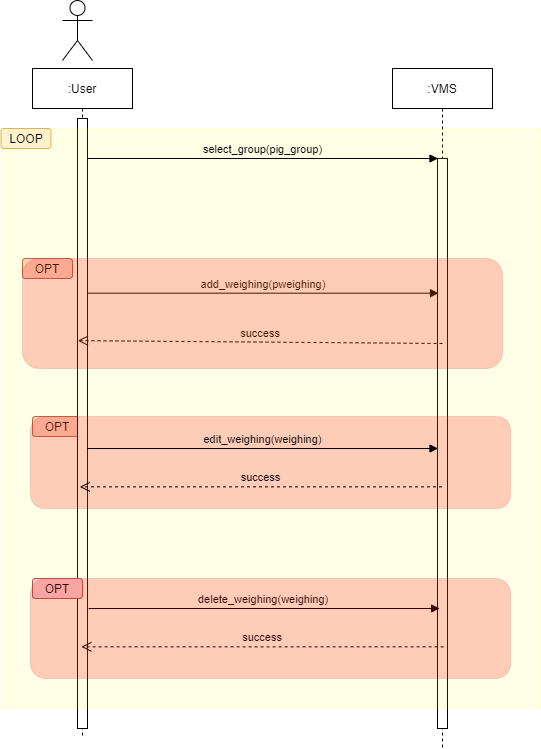

The diagram above was exported from draw.io. Its source (the exported page's mxGraphModel, read from the mxfile embedded in the PNG):
<mxGraphModel dx="778" dy="993" grid="1" gridSize="10" guides="1" tooltips="1" connect="1" arrows="1" fold="1" page="1" pageScale="1" pageWidth="850" pageHeight="1100" math="0" shadow="0">
  <root>
    <mxCell id="0" />
    <mxCell id="1" parent="0" />
    <mxCell id="ZMFwx07OvzHX6Oz9gwFl-1" value="OPT" style="rounded=1;whiteSpace=wrap;html=1;labelBackgroundColor=none;fillColor=#f8cecc;strokeColor=#b85450;" vertex="1" parent="1">
      <mxGeometry x="120" y="428" width="50" height="20" as="geometry" />
    </mxCell>
    <mxCell id="ZMFwx07OvzHX6Oz9gwFl-2" value=":User" style="shape=umlLifeline;perimeter=lifelinePerimeter;container=1;collapsible=0;recursiveResize=0;rounded=0;shadow=0;strokeWidth=1;" vertex="1" parent="1">
      <mxGeometry x="120" y="80" width="100" height="670" as="geometry" />
    </mxCell>
    <mxCell id="ZMFwx07OvzHX6Oz9gwFl-3" value="" style="points=[];perimeter=orthogonalPerimeter;rounded=0;shadow=0;strokeWidth=1;" vertex="1" parent="ZMFwx07OvzHX6Oz9gwFl-2">
      <mxGeometry x="45" y="50" width="10" height="610" as="geometry" />
    </mxCell>
    <mxCell id="ZMFwx07OvzHX6Oz9gwFl-4" value=":VMS" style="shape=umlLifeline;perimeter=lifelinePerimeter;container=1;collapsible=0;recursiveResize=0;rounded=0;shadow=0;strokeWidth=1;" vertex="1" parent="1">
      <mxGeometry x="480" y="80" width="100" height="680" as="geometry" />
    </mxCell>
    <mxCell id="ZMFwx07OvzHX6Oz9gwFl-5" value="" style="points=[];perimeter=orthogonalPerimeter;rounded=0;shadow=0;strokeWidth=1;" vertex="1" parent="ZMFwx07OvzHX6Oz9gwFl-4">
      <mxGeometry x="45" y="90" width="10" height="570" as="geometry" />
    </mxCell>
    <mxCell id="ZMFwx07OvzHX6Oz9gwFl-6" value="success" style="verticalAlign=bottom;endArrow=open;dashed=1;endSize=8;shadow=0;strokeWidth=1;startArrow=none;entryX=0.033;entryY=0.233;entryDx=0;entryDy=0;entryPerimeter=0;" edge="1" parent="1">
      <mxGeometry relative="1" as="geometry">
        <mxPoint x="165.33000000000004" y="352.1300000000001" as="targetPoint" />
        <mxPoint x="530" y="355" as="sourcePoint" />
      </mxGeometry>
    </mxCell>
    <object label="add_weighing(pweighing)" id="ZMFwx07OvzHX6Oz9gwFl-7">
      <mxCell style="verticalAlign=bottom;endArrow=block;shadow=0;strokeWidth=1;entryX=0.1;entryY=0.009;entryDx=0;entryDy=0;entryPerimeter=0;" edge="1" parent="1">
        <mxGeometry relative="1" as="geometry">
          <mxPoint x="175" y="304.68000000000006" as="sourcePoint" />
          <mxPoint as="offset" />
          <mxPoint x="526" y="304.68000000000006" as="targetPoint" />
        </mxGeometry>
      </mxCell>
    </object>
    <mxCell id="ZMFwx07OvzHX6Oz9gwFl-8" value="" style="shape=umlActor;verticalLabelPosition=bottom;verticalAlign=top;html=1;outlineConnect=0;" vertex="1" parent="1">
      <mxGeometry x="150" y="12" width="30" height="60" as="geometry" />
    </mxCell>
    <mxCell id="ZMFwx07OvzHX6Oz9gwFl-9" value="OPT" style="rounded=1;whiteSpace=wrap;html=1;labelBackgroundColor=none;fillColor=#f8cecc;strokeColor=#b85450;" vertex="1" parent="1">
      <mxGeometry x="110" y="270" width="50" height="20" as="geometry" />
    </mxCell>
    <mxCell id="ZMFwx07OvzHX6Oz9gwFl-10" value="" style="rounded=0;whiteSpace=wrap;html=1;labelBackgroundColor=#7EA6E0;opacity=10;strokeColor=#FFFF00;fillColor=#FFFF00;shadow=0;" vertex="1" parent="1">
      <mxGeometry x="88.5" y="140" width="540" height="580" as="geometry" />
    </mxCell>
    <mxCell id="ZMFwx07OvzHX6Oz9gwFl-11" value="LOOP" style="rounded=1;whiteSpace=wrap;html=1;labelBackgroundColor=none;fillColor=#fff2cc;strokeColor=#d6b656;" vertex="1" parent="1">
      <mxGeometry x="88.5" y="140" width="50" height="20" as="geometry" />
    </mxCell>
    <mxCell id="ZMFwx07OvzHX6Oz9gwFl-12" value="" style="rounded=1;whiteSpace=wrap;html=1;labelBackgroundColor=#7EA6E0;strokeColor=#b85450;opacity=20;fillColor=#FF0000;" vertex="1" parent="1">
      <mxGeometry x="110" y="270" width="480" height="110" as="geometry" />
    </mxCell>
    <mxCell id="ZMFwx07OvzHX6Oz9gwFl-13" value="" style="rounded=1;whiteSpace=wrap;html=1;labelBackgroundColor=#7EA6E0;strokeColor=#b85450;opacity=20;fillColor=#FF0000;" vertex="1" parent="1">
      <mxGeometry x="118" y="428" width="480" height="92" as="geometry" />
    </mxCell>
    <mxCell id="ZMFwx07OvzHX6Oz9gwFl-14" value="success" style="verticalAlign=bottom;endArrow=open;dashed=1;endSize=8;shadow=0;strokeWidth=1;startArrow=none;entryX=0.473;entryY=0.505;entryDx=0;entryDy=0;entryPerimeter=0;labelBackgroundColor=none;" edge="1" parent="1">
      <mxGeometry relative="1" as="geometry">
        <mxPoint x="167.29999999999995" y="498.3499999999999" as="targetPoint" />
        <mxPoint x="529.5" y="498.3499999999999" as="sourcePoint" />
      </mxGeometry>
    </mxCell>
    <object label="edit_weighing(weighing)" id="ZMFwx07OvzHX6Oz9gwFl-15">
      <mxCell style="verticalAlign=bottom;endArrow=block;shadow=0;strokeWidth=1;entryX=0.1;entryY=0.009;entryDx=0;entryDy=0;entryPerimeter=0;labelBackgroundColor=none;" edge="1" parent="1">
        <mxGeometry relative="1" as="geometry">
          <mxPoint x="174.5" y="459.9999999999998" as="sourcePoint" />
          <mxPoint as="offset" />
          <mxPoint x="525.5" y="459.9999999999998" as="targetPoint" />
        </mxGeometry>
      </mxCell>
    </object>
    <mxCell id="ZMFwx07OvzHX6Oz9gwFl-16" value="success" style="verticalAlign=bottom;endArrow=open;dashed=1;endSize=8;shadow=0;strokeWidth=1;startArrow=none;entryX=0.473;entryY=0.505;entryDx=0;entryDy=0;entryPerimeter=0;labelBackgroundColor=none;" edge="1" parent="1">
      <mxGeometry relative="1" as="geometry">
        <mxPoint x="168.89999999999998" y="658.3499999999999" as="targetPoint" />
        <mxPoint x="531.0999999999999" y="658.3499999999999" as="sourcePoint" />
      </mxGeometry>
    </mxCell>
    <object label="delete_weighing(weighing)" id="ZMFwx07OvzHX6Oz9gwFl-17">
      <mxCell style="verticalAlign=bottom;endArrow=block;shadow=0;strokeWidth=1;entryX=0.1;entryY=0.009;entryDx=0;entryDy=0;entryPerimeter=0;labelBackgroundColor=none;" edge="1" parent="1">
        <mxGeometry relative="1" as="geometry">
          <mxPoint x="176.10000000000002" y="620" as="sourcePoint" />
          <mxPoint as="offset" />
          <mxPoint x="527.0999999999999" y="620" as="targetPoint" />
        </mxGeometry>
      </mxCell>
    </object>
    <mxCell id="ZMFwx07OvzHX6Oz9gwFl-18" value="OPT" style="rounded=1;whiteSpace=wrap;html=1;labelBackgroundColor=none;fillColor=#f8cecc;strokeColor=#b85450;" vertex="1" parent="1">
      <mxGeometry x="120" y="590" width="50" height="20" as="geometry" />
    </mxCell>
    <mxCell id="ZMFwx07OvzHX6Oz9gwFl-19" value="" style="rounded=1;whiteSpace=wrap;html=1;labelBackgroundColor=none;strokeColor=#b85450;opacity=20;fillColor=#FF0000;" vertex="1" parent="1">
      <mxGeometry x="118" y="590" width="480" height="100" as="geometry" />
    </mxCell>
    <object label="select_group(pig_group)" id="ZMFwx07OvzHX6Oz9gwFl-20">
      <mxCell style="verticalAlign=bottom;endArrow=block;shadow=0;strokeWidth=1;entryX=0.1;entryY=0.009;entryDx=0;entryDy=0;entryPerimeter=0;labelBackgroundColor=none;" edge="1" parent="1">
        <mxGeometry relative="1" as="geometry">
          <mxPoint x="174.5" y="170" as="sourcePoint" />
          <mxPoint as="offset" />
          <mxPoint x="525.5" y="170" as="targetPoint" />
        </mxGeometry>
      </mxCell>
    </object>
  </root>
</mxGraphModel>